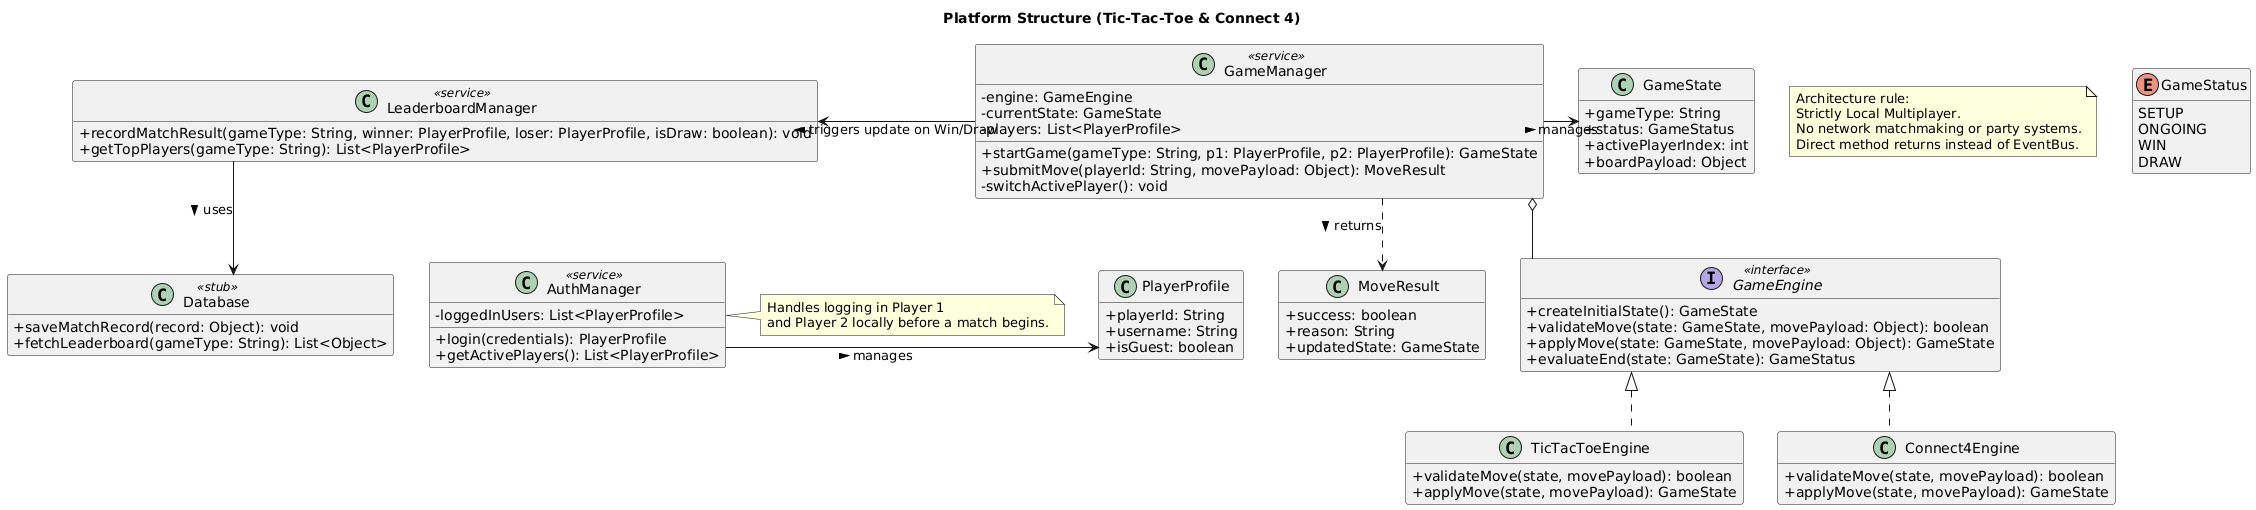

The diagram above was rendered by PlantUML. Its source (embedded in the PNG):
@startuml
title Platform Structure (Tic-Tac-Toe & Connect 4)
hide empty members
skinparam classAttributeIconSize 0
skinparam linetype ortho

note "Architecture rule:\nStrictly Local Multiplayer.\nNo network matchmaking or party systems.\nDirect method returns instead of EventBus." as N_RULE

enum GameStatus {
  SETUP
  ONGOING
  WIN
  DRAW
}

class PlayerProfile {
  + playerId: String
  + username: String
  + isGuest: boolean
}

class GameState {
  + gameType: String
  + status: GameStatus
  + activePlayerIndex: int
  + boardPayload: Object
}

class MoveResult {
  + success: boolean
  + reason: String
  + updatedState: GameState
}

interface GameEngine <<interface>> {
  + createInitialState(): GameState
  + validateMove(state: GameState, movePayload: Object): boolean
  + applyMove(state: GameState, movePayload: Object): GameState
  + evaluateEnd(state: GameState): GameStatus
}

class TicTacToeEngine {
  + validateMove(state, movePayload): boolean
  + applyMove(state, movePayload): GameState
}

class Connect4Engine {
  + validateMove(state, movePayload): boolean
  + applyMove(state, movePayload): GameState
}

class GameManager <<service>> {
  - engine: GameEngine
  - currentState: GameState
  - players: List<PlayerProfile>
  + startGame(gameType: String, p1: PlayerProfile, p2: PlayerProfile): GameState
  + submitMove(playerId: String, movePayload: Object): MoveResult
  - switchActivePlayer(): void
}

class AuthManager <<service>> {
  - loggedInUsers: List<PlayerProfile>
  + login(credentials): PlayerProfile
  + getActivePlayers(): List<PlayerProfile>
}

class LeaderboardManager <<service>> {
  + recordMatchResult(gameType: String, winner: PlayerProfile, loser: PlayerProfile, isDraw: boolean): void
  + getTopPlayers(gameType: String): List<PlayerProfile>
}

class Database <<stub>> {
  + saveMatchRecord(record: Object): void
  + fetchLeaderboard(gameType: String): List<Object>
}

' Relationships
GameEngine <|.. TicTacToeEngine
GameEngine <|.. Connect4Engine

GameManager o-down- GameEngine
GameManager -right-> GameState : manages >
GameManager ..> MoveResult : returns >

LeaderboardManager -down-> Database : uses >
GameManager -left-> LeaderboardManager : triggers update on Win/Draw >

' --- LAYOUT TRICKS TO PUSH AUTH TO THE BOTTOM ---
' This invisible line forces AuthManager to render below GameManager
GameManager -[hidden]down-> AuthManager 

' Draw this line horizontally to keep them compact at the bottom
AuthManager -right-> PlayerProfile : manages >

note right of AuthManager
  Handles logging in Player 1 
  and Player 2 locally before a match begins.
end note
@enduml